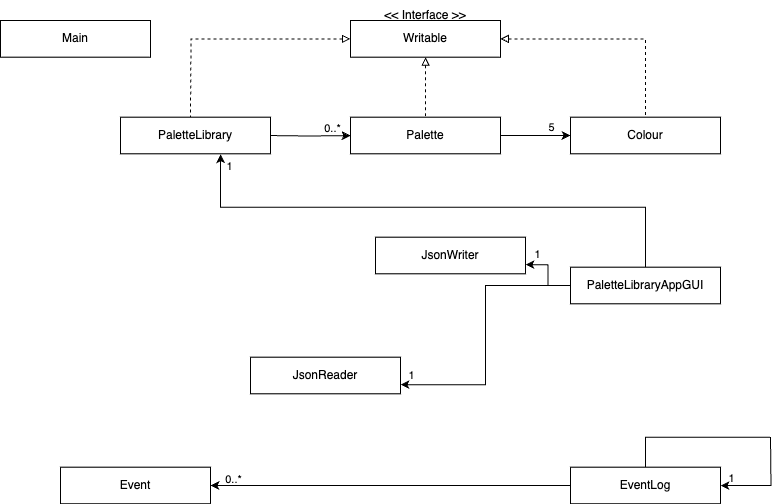

The diagram above was exported from draw.io. Its source (the exported page's mxGraphModel, read from the mxfile embedded in the PNG):
<mxGraphModel dx="984" dy="659" grid="1" gridSize="10" guides="1" tooltips="1" connect="1" arrows="1" fold="1" page="1" pageScale="1" pageWidth="850" pageHeight="1100" math="0" shadow="0">
  <root>
    <mxCell id="0" />
    <mxCell id="1" parent="0" />
    <mxCell id="c7H-wJqEP8X5mtRF6c3e-1" value="Main" style="rounded=0;whiteSpace=wrap;html=1;" vertex="1" parent="1">
      <mxGeometry x="40" y="80" width="150" height="36.66" as="geometry" />
    </mxCell>
    <mxCell id="c7H-wJqEP8X5mtRF6c3e-14" value="" style="edgeStyle=orthogonalEdgeStyle;rounded=0;orthogonalLoop=1;jettySize=auto;html=1;" edge="1" parent="1" target="c7H-wJqEP8X5mtRF6c3e-3">
      <mxGeometry relative="1" as="geometry">
        <mxPoint x="305" y="194.99000000000004" as="sourcePoint" />
      </mxGeometry>
    </mxCell>
    <mxCell id="c7H-wJqEP8X5mtRF6c3e-15" value="0..*" style="edgeLabel;html=1;align=center;verticalAlign=middle;resizable=0;points=[];labelBackgroundColor=none;" vertex="1" connectable="0" parent="c7H-wJqEP8X5mtRF6c3e-14">
      <mxGeometry x="0.1111" y="6" relative="1" as="geometry">
        <mxPoint x="20" y="-2" as="offset" />
      </mxGeometry>
    </mxCell>
    <mxCell id="c7H-wJqEP8X5mtRF6c3e-2" value="PaletteLibrary" style="rounded=0;whiteSpace=wrap;html=1;" vertex="1" parent="1">
      <mxGeometry x="160" y="176.66" width="150" height="36.66" as="geometry" />
    </mxCell>
    <mxCell id="c7H-wJqEP8X5mtRF6c3e-17" value="" style="edgeStyle=orthogonalEdgeStyle;rounded=0;orthogonalLoop=1;jettySize=auto;html=1;" edge="1" parent="1" source="c7H-wJqEP8X5mtRF6c3e-3" target="c7H-wJqEP8X5mtRF6c3e-4">
      <mxGeometry relative="1" as="geometry" />
    </mxCell>
    <mxCell id="c7H-wJqEP8X5mtRF6c3e-19" value="5" style="edgeLabel;html=1;align=center;verticalAlign=middle;resizable=0;points=[];labelBackgroundColor=none;" vertex="1" connectable="0" parent="c7H-wJqEP8X5mtRF6c3e-17">
      <mxGeometry x="0.1143" y="-2" relative="1" as="geometry">
        <mxPoint x="11" y="-10" as="offset" />
      </mxGeometry>
    </mxCell>
    <mxCell id="c7H-wJqEP8X5mtRF6c3e-3" value="Palette" style="rounded=0;whiteSpace=wrap;html=1;" vertex="1" parent="1">
      <mxGeometry x="390" y="176.66" width="150" height="36.66" as="geometry" />
    </mxCell>
    <mxCell id="c7H-wJqEP8X5mtRF6c3e-4" value="Colour" style="rounded=0;whiteSpace=wrap;html=1;" vertex="1" parent="1">
      <mxGeometry x="610" y="176.66" width="150" height="36.66" as="geometry" />
    </mxCell>
    <mxCell id="c7H-wJqEP8X5mtRF6c3e-5" value="Event" style="rounded=0;whiteSpace=wrap;html=1;" vertex="1" parent="1">
      <mxGeometry x="100" y="526.66" width="150" height="36.66" as="geometry" />
    </mxCell>
    <mxCell id="c7H-wJqEP8X5mtRF6c3e-36" style="edgeStyle=orthogonalEdgeStyle;rounded=0;orthogonalLoop=1;jettySize=auto;html=1;entryX=1;entryY=0.5;entryDx=0;entryDy=0;" edge="1" parent="1" source="c7H-wJqEP8X5mtRF6c3e-6" target="c7H-wJqEP8X5mtRF6c3e-5">
      <mxGeometry relative="1" as="geometry" />
    </mxCell>
    <mxCell id="c7H-wJqEP8X5mtRF6c3e-39" style="edgeStyle=orthogonalEdgeStyle;rounded=0;orthogonalLoop=1;jettySize=auto;html=1;endArrow=none;endFill=0;exitX=0.5;exitY=0;exitDx=0;exitDy=0;" edge="1" parent="1" source="c7H-wJqEP8X5mtRF6c3e-6">
      <mxGeometry relative="1" as="geometry">
        <mxPoint x="810" y="496.65999999999997" as="targetPoint" />
        <mxPoint x="685" y="520.66" as="sourcePoint" />
        <Array as="points">
          <mxPoint x="685" y="496.65999999999997" />
        </Array>
      </mxGeometry>
    </mxCell>
    <mxCell id="c7H-wJqEP8X5mtRF6c3e-40" style="edgeStyle=orthogonalEdgeStyle;rounded=0;orthogonalLoop=1;jettySize=auto;html=1;startArrow=classic;startFill=1;endArrow=none;endFill=0;" edge="1" parent="1" source="c7H-wJqEP8X5mtRF6c3e-6">
      <mxGeometry relative="1" as="geometry">
        <mxPoint x="810" y="496.65999999999997" as="targetPoint" />
      </mxGeometry>
    </mxCell>
    <mxCell id="c7H-wJqEP8X5mtRF6c3e-41" value="1" style="edgeLabel;html=1;align=center;verticalAlign=middle;resizable=0;points=[];labelBackgroundColor=none;" vertex="1" connectable="0" parent="c7H-wJqEP8X5mtRF6c3e-40">
      <mxGeometry x="-0.5213" y="1" relative="1" as="geometry">
        <mxPoint x="-14" y="-7" as="offset" />
      </mxGeometry>
    </mxCell>
    <mxCell id="c7H-wJqEP8X5mtRF6c3e-6" value="EventLog" style="rounded=0;whiteSpace=wrap;html=1;" vertex="1" parent="1">
      <mxGeometry x="610" y="526.66" width="150" height="36.66" as="geometry" />
    </mxCell>
    <mxCell id="c7H-wJqEP8X5mtRF6c3e-7" value="JsonWriter" style="rounded=0;whiteSpace=wrap;html=1;" vertex="1" parent="1">
      <mxGeometry x="415" y="296.65999999999997" width="150" height="36.66" as="geometry" />
    </mxCell>
    <mxCell id="c7H-wJqEP8X5mtRF6c3e-8" value="JsonReader" style="rounded=0;whiteSpace=wrap;html=1;" vertex="1" parent="1">
      <mxGeometry x="290" y="416.65999999999997" width="150" height="36.66" as="geometry" />
    </mxCell>
    <mxCell id="c7H-wJqEP8X5mtRF6c3e-13" value="" style="edgeStyle=orthogonalEdgeStyle;rounded=0;orthogonalLoop=1;jettySize=auto;html=1;dashed=1;endArrow=none;endFill=0;startArrow=block;startFill=0;" edge="1" parent="1" source="c7H-wJqEP8X5mtRF6c3e-9">
      <mxGeometry relative="1" as="geometry">
        <mxPoint x="230" y="176.66" as="targetPoint" />
      </mxGeometry>
    </mxCell>
    <mxCell id="c7H-wJqEP8X5mtRF6c3e-16" value="" style="edgeStyle=orthogonalEdgeStyle;rounded=0;orthogonalLoop=1;jettySize=auto;html=1;dashed=1;endArrow=none;endFill=0;startArrow=block;startFill=0;" edge="1" parent="1" source="c7H-wJqEP8X5mtRF6c3e-9" target="c7H-wJqEP8X5mtRF6c3e-3">
      <mxGeometry relative="1" as="geometry" />
    </mxCell>
    <mxCell id="c7H-wJqEP8X5mtRF6c3e-20" style="edgeStyle=orthogonalEdgeStyle;rounded=0;orthogonalLoop=1;jettySize=auto;html=1;dashed=1;endArrow=none;endFill=0;startArrow=block;startFill=0;" edge="1" parent="1" source="c7H-wJqEP8X5mtRF6c3e-9" target="c7H-wJqEP8X5mtRF6c3e-4">
      <mxGeometry relative="1" as="geometry" />
    </mxCell>
    <mxCell id="c7H-wJqEP8X5mtRF6c3e-9" value="Writable" style="rounded=0;whiteSpace=wrap;html=1;" vertex="1" parent="1">
      <mxGeometry x="390" y="80.00000000000003" width="150" height="36.66" as="geometry" />
    </mxCell>
    <mxCell id="c7H-wJqEP8X5mtRF6c3e-27" style="edgeStyle=orthogonalEdgeStyle;rounded=0;orthogonalLoop=1;jettySize=auto;html=1;entryX=0.667;entryY=1.009;entryDx=0;entryDy=0;entryPerimeter=0;" edge="1" parent="1" source="c7H-wJqEP8X5mtRF6c3e-11" target="c7H-wJqEP8X5mtRF6c3e-2">
      <mxGeometry relative="1" as="geometry">
        <Array as="points">
          <mxPoint x="685" y="266.65999999999997" />
          <mxPoint x="260" y="266.65999999999997" />
        </Array>
      </mxGeometry>
    </mxCell>
    <mxCell id="c7H-wJqEP8X5mtRF6c3e-29" style="edgeStyle=orthogonalEdgeStyle;rounded=0;orthogonalLoop=1;jettySize=auto;html=1;entryX=1;entryY=0.75;entryDx=0;entryDy=0;" edge="1" parent="1" source="c7H-wJqEP8X5mtRF6c3e-11" target="c7H-wJqEP8X5mtRF6c3e-7">
      <mxGeometry relative="1" as="geometry" />
    </mxCell>
    <mxCell id="c7H-wJqEP8X5mtRF6c3e-33" style="edgeStyle=orthogonalEdgeStyle;rounded=0;orthogonalLoop=1;jettySize=auto;html=1;entryX=1;entryY=0.75;entryDx=0;entryDy=0;" edge="1" parent="1" source="c7H-wJqEP8X5mtRF6c3e-11" target="c7H-wJqEP8X5mtRF6c3e-8">
      <mxGeometry relative="1" as="geometry" />
    </mxCell>
    <mxCell id="c7H-wJqEP8X5mtRF6c3e-11" value="PaletteLibraryAppGUI" style="rounded=0;whiteSpace=wrap;html=1;" vertex="1" parent="1">
      <mxGeometry x="610" y="326.65999999999997" width="150" height="36.66" as="geometry" />
    </mxCell>
    <mxCell id="c7H-wJqEP8X5mtRF6c3e-12" value="&amp;lt;&amp;lt; Interface &amp;gt;&amp;gt;" style="text;html=1;strokeColor=none;fillColor=none;align=center;verticalAlign=middle;whiteSpace=wrap;rounded=0;" vertex="1" parent="1">
      <mxGeometry x="415" y="60.00000000000003" width="100" height="30" as="geometry" />
    </mxCell>
    <mxCell id="c7H-wJqEP8X5mtRF6c3e-28" value="1" style="edgeLabel;html=1;align=center;verticalAlign=middle;resizable=0;points=[];labelBackgroundColor=none;" vertex="1" connectable="0" parent="1">
      <mxGeometry x="290" y="226.65999999999997" as="geometry">
        <mxPoint x="-22" y="-1" as="offset" />
      </mxGeometry>
    </mxCell>
    <mxCell id="c7H-wJqEP8X5mtRF6c3e-34" value="1" style="edgeLabel;html=1;align=center;verticalAlign=middle;resizable=0;points=[];labelBackgroundColor=none;" vertex="1" connectable="0" parent="1">
      <mxGeometry x="390" y="296.65999999999997" as="geometry">
        <mxPoint x="186" y="17" as="offset" />
      </mxGeometry>
    </mxCell>
    <mxCell id="c7H-wJqEP8X5mtRF6c3e-35" value="1" style="edgeLabel;html=1;align=center;verticalAlign=middle;resizable=0;points=[];labelBackgroundColor=none;" vertex="1" connectable="0" parent="1">
      <mxGeometry x="450" y="434.99" as="geometry" />
    </mxCell>
    <mxCell id="c7H-wJqEP8X5mtRF6c3e-38" value="0..*" style="edgeLabel;html=1;align=center;verticalAlign=middle;resizable=0;points=[];labelBackgroundColor=none;" vertex="1" connectable="0" parent="1">
      <mxGeometry x="349.997431472062" y="213.31999999999996" as="geometry">
        <mxPoint x="-77" y="325" as="offset" />
      </mxGeometry>
    </mxCell>
  </root>
</mxGraphModel>